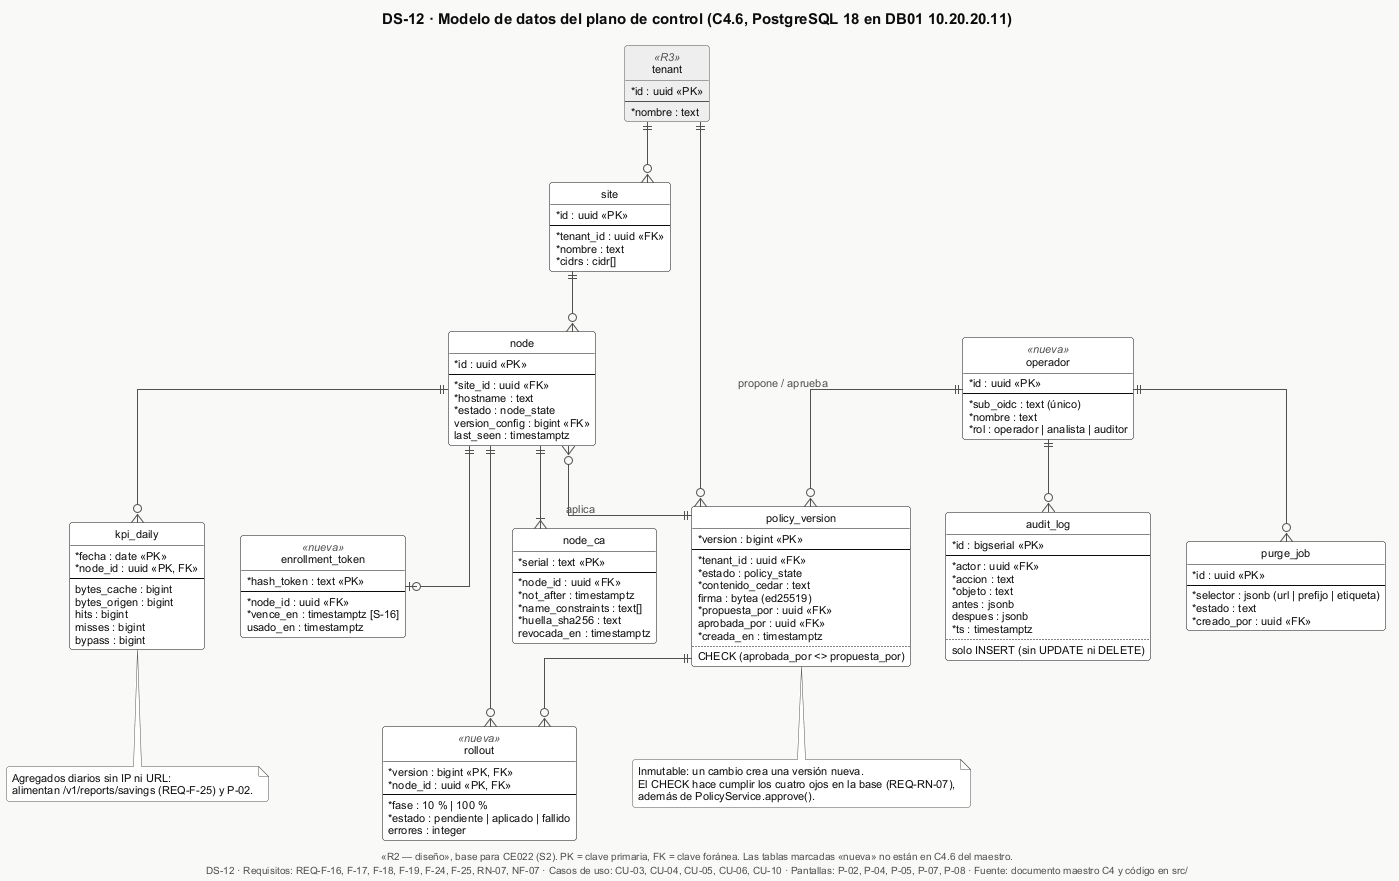

The diagram above was rendered by PlantUML. Its source (embedded in the PNG):
@startuml DS-12-modelo-datos
!include _estilo.iuml
title DS-12 · Modelo de datos del plano de control (C4.6, PostgreSQL 18 en DB01 10.20.20.11)
caption «R2 — diseño», base para CE022 (S2). PK = clave primaria, FK = clave foránea. Las tablas marcadas «nueva» no están en C4.6 del maestro.
skinparam linetype ortho

entity tenant <<R3>> {
  * id : uuid <<PK>>
  --
  * nombre : text
}
entity site {
  * id : uuid <<PK>>
  --
  * tenant_id : uuid <<FK>>
  * nombre : text
  * cidrs : cidr[]
}
entity node {
  * id : uuid <<PK>>
  --
  * site_id : uuid <<FK>>
  * hostname : text
  * estado : node_state
  version_config : bigint <<FK>>
  last_seen : timestamptz
}
entity policy_version {
  * version : bigint <<PK>>
  --
  * tenant_id : uuid <<FK>>
  * estado : policy_state
  * contenido_cedar : text
  firma : bytea (ed25519)
  * propuesta_por : uuid <<FK>>
  aprobada_por : uuid <<FK>>
  * creada_en : timestamptz
  ..
  CHECK (aprobada_por <> propuesta_por)
}
entity node_ca {
  * serial : text <<PK>>
  --
  * node_id : uuid <<FK>>
  * not_after : timestamptz
  * name_constraints : text[]
  * huella_sha256 : text
  revocada_en : timestamptz
}
entity purge_job {
  * id : uuid <<PK>>
  --
  * selector : jsonb (url | prefijo | etiqueta)
  * estado : text
  * creado_por : uuid <<FK>>
}
entity audit_log {
  * id : bigserial <<PK>>
  --
  * actor : uuid <<FK>>
  * accion : text
  * objeto : text
  antes : jsonb
  despues : jsonb
  * ts : timestamptz
  ..
  solo INSERT (sin UPDATE ni DELETE)
}
entity kpi_daily {
  * fecha : date <<PK>>
  * node_id : uuid <<PK, FK>>
  --
  bytes_cache : bigint
  bytes_origen : bigint
  hits : bigint
  misses : bigint
  bypass : bigint
}
entity operador <<nueva>> {
  * id : uuid <<PK>>
  --
  * sub_oidc : text (único)
  * nombre : text
  * rol : operador | analista | auditor
}
entity enrollment_token <<nueva>> {
  * hash_token : text <<PK>>
  --
  * node_id : uuid <<FK>>
  * vence_en : timestamptz [S-16]
  usado_en : timestamptz
}
entity rollout <<nueva>> {
  * version : bigint <<PK, FK>>
  * node_id : uuid <<PK, FK>>
  --
  * fase : 10 % | 100 %
  * estado : pendiente | aplicado | fallido
  errores : integer
}

tenant ||--o{ site
site ||--o{ node
tenant ||--o{ policy_version
node ||--|{ node_ca
node }o--|| policy_version : aplica
node ||--o{ kpi_daily
node ||--o| enrollment_token
policy_version ||--o{ rollout
node ||--o{ rollout
operador ||--o{ policy_version : propone / aprueba
operador ||--o{ purge_job
operador ||--o{ audit_log

note bottom of policy_version
  Inmutable: un cambio crea una versión nueva.
  El CHECK hace cumplir los cuatro ojos en la base (REQ-RN-07),
  además de PolicyService.approve().
end note
note bottom of kpi_daily
  Agregados diarios sin IP ni URL:
  alimentan /v1/reports/savings (REQ-F-25) y P-02.
end note

$pie("DS-12", "REQ-F-16, F-17, F-18, F-19, F-24, F-25, RN-07, NF-07", "CU-03, CU-04, CU-05, CU-06, CU-10", "P-02, P-04, P-05, P-07, P-08")
@enduml